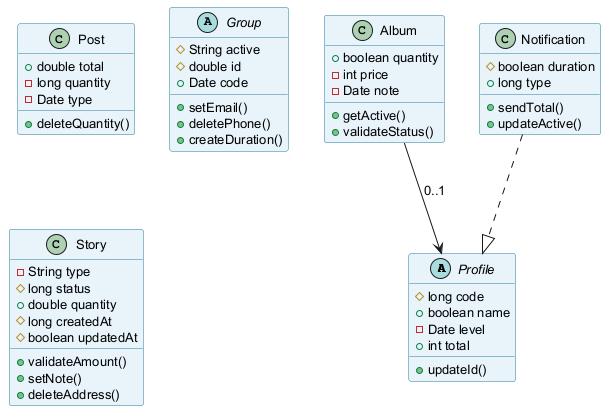

The diagram above was rendered by PlantUML. Its source (embedded in the PNG):
@startuml
skinparam backgroundColor #FFFFFF
skinparam classBackgroundColor #E8F4FA
skinparam classBorderColor #2C7DA0
skinparam defaultFontSize 13
abstract class Profile {
  #long code
  +boolean name
  -Date level
  +int total
  +updateId()
}
class Album {
  +boolean quantity
  -int price
  -Date note
  +getActive()
  +validateStatus()
}
class Post {
  +double total
  -long quantity
  -Date type
  +deleteQuantity()
}
abstract class Group {
  #String active
  #double id
  +Date code
  +setEmail()
  +deletePhone()
  +createDuration()
}
class Notification {
  #boolean duration
  +long type
  +sendTotal()
  +updateActive()
}
class Story {
  -String type
  #long status
  +double quantity
  #long createdAt
  #boolean updatedAt
  +validateAmount()
  +setNote()
  +deleteAddress()
}
Notification ..|> Profile
Album --> Profile : "0..1"
@enduml